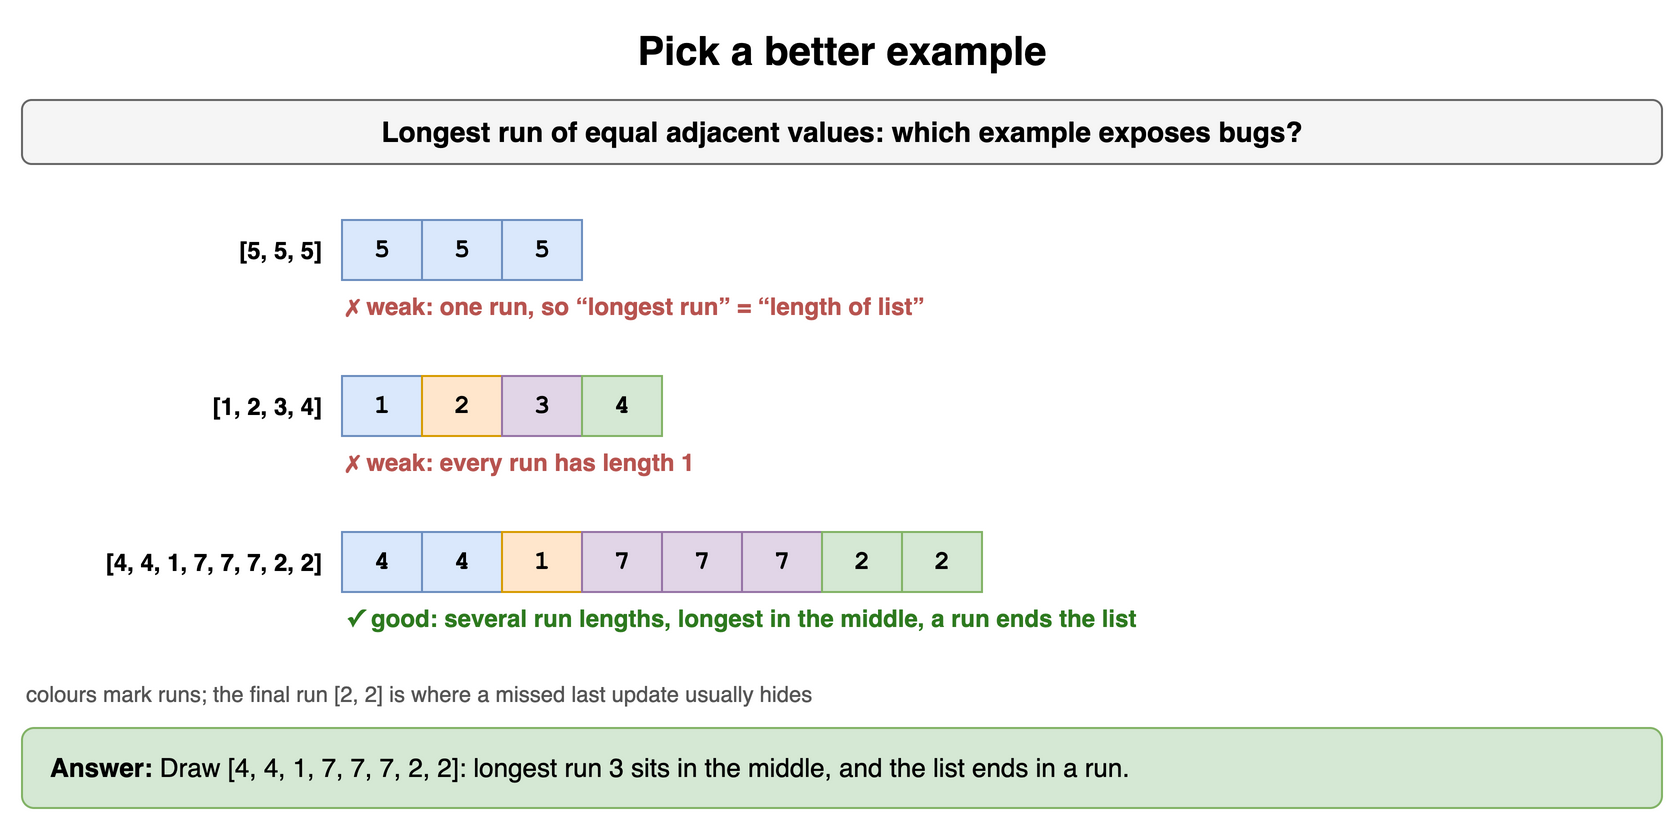

The diagram above was exported from draw.io. Its source (the exported page's mxGraphModel, read from the mxfile embedded in the PNG):
<mxGraphModel dx="900" dy="420" grid="1" gridSize="10" guides="1" tooltips="1" connect="1" arrows="1" fold="1" page="1" pageScale="1" pageWidth="900" pageHeight="420" math="0" shadow="0">
  <root>
    <mxCell id="0" />
    <mxCell id="1" parent="0" />
    <mxCell id="q21" value="Pick a better example" style="text;html=1;align=center;verticalAlign=middle;whiteSpace=wrap;fontSize=20;fontStyle=1;" vertex="1" parent="1">
      <mxGeometry x="40" y="10" width="820" height="30" as="geometry" />
    </mxCell>
    <mxCell id="q22" value="Longest run of equal adjacent values: which example exposes bugs?" style="rounded=1;whiteSpace=wrap;html=1;fillColor=#f5f5f5;strokeColor=#666666;fontStyle=1;fontSize=14;" vertex="1" parent="1">
      <mxGeometry x="40" y="50" width="820" height="32" as="geometry" />
    </mxCell>
    <mxCell id="q23" value="5" style="rounded=0;whiteSpace=wrap;html=1;fontFamily=Courier New;fontStyle=1;fontSize=13;fillColor=#dae8fc;strokeColor=#6c8ebf;fontSize=13;" vertex="1" parent="1">
      <mxGeometry x="200" y="110" width="40" height="30" as="geometry" />
    </mxCell>
    <mxCell id="q24" value="5" style="rounded=0;whiteSpace=wrap;html=1;fontFamily=Courier New;fontStyle=1;fontSize=13;fillColor=#dae8fc;strokeColor=#6c8ebf;fontSize=13;" vertex="1" parent="1">
      <mxGeometry x="240" y="110" width="40" height="30" as="geometry" />
    </mxCell>
    <mxCell id="q25" value="5" style="rounded=0;whiteSpace=wrap;html=1;fontFamily=Courier New;fontStyle=1;fontSize=13;fillColor=#dae8fc;strokeColor=#6c8ebf;fontSize=13;" vertex="1" parent="1">
      <mxGeometry x="280" y="110" width="40" height="30" as="geometry" />
    </mxCell>
    <mxCell id="q26" value="[5, 5, 5]" style="text;html=1;whiteSpace=wrap;fontSize=11;align=right;verticalAlign=middle;fontStyle=1;fontSize=12;" vertex="1" parent="1">
      <mxGeometry x="42" y="110" width="150" height="30" as="geometry" />
    </mxCell>
    <mxCell id="q27" value="✗ weak: one run, so “longest run” = “length of list”" style="text;html=1;whiteSpace=wrap;fontSize=11;align=left;verticalAlign=middle;fontSize=12;fontColor=#b85450;fontStyle=1;" vertex="1" parent="1">
      <mxGeometry x="200" y="144" width="660" height="18" as="geometry" />
    </mxCell>
    <mxCell id="q28" value="1" style="rounded=0;whiteSpace=wrap;html=1;fontFamily=Courier New;fontStyle=1;fontSize=13;fillColor=#dae8fc;strokeColor=#6c8ebf;fontSize=13;" vertex="1" parent="1">
      <mxGeometry x="200" y="188" width="40" height="30" as="geometry" />
    </mxCell>
    <mxCell id="q29" value="2" style="rounded=0;whiteSpace=wrap;html=1;fontFamily=Courier New;fontStyle=1;fontSize=13;fillColor=#ffe6cc;strokeColor=#d79b00;fontSize=13;" vertex="1" parent="1">
      <mxGeometry x="240" y="188" width="40" height="30" as="geometry" />
    </mxCell>
    <mxCell id="q210" value="3" style="rounded=0;whiteSpace=wrap;html=1;fontFamily=Courier New;fontStyle=1;fontSize=13;fillColor=#e1d5e7;strokeColor=#9673a6;fontSize=13;" vertex="1" parent="1">
      <mxGeometry x="280" y="188" width="40" height="30" as="geometry" />
    </mxCell>
    <mxCell id="q211" value="4" style="rounded=0;whiteSpace=wrap;html=1;fontFamily=Courier New;fontStyle=1;fontSize=13;fillColor=#d5e8d4;strokeColor=#82b366;fontSize=13;" vertex="1" parent="1">
      <mxGeometry x="320" y="188" width="40" height="30" as="geometry" />
    </mxCell>
    <mxCell id="q212" value="[1, 2, 3, 4]" style="text;html=1;whiteSpace=wrap;fontSize=11;align=right;verticalAlign=middle;fontStyle=1;fontSize=12;" vertex="1" parent="1">
      <mxGeometry x="42" y="188" width="150" height="30" as="geometry" />
    </mxCell>
    <mxCell id="q213" value="✗ weak: every run has length 1" style="text;html=1;whiteSpace=wrap;fontSize=11;align=left;verticalAlign=middle;fontSize=12;fontColor=#b85450;fontStyle=1;" vertex="1" parent="1">
      <mxGeometry x="200" y="222" width="660" height="18" as="geometry" />
    </mxCell>
    <mxCell id="q214" value="4" style="rounded=0;whiteSpace=wrap;html=1;fontFamily=Courier New;fontStyle=1;fontSize=13;fillColor=#dae8fc;strokeColor=#6c8ebf;fontSize=13;" vertex="1" parent="1">
      <mxGeometry x="200" y="266" width="40" height="30" as="geometry" />
    </mxCell>
    <mxCell id="q215" value="4" style="rounded=0;whiteSpace=wrap;html=1;fontFamily=Courier New;fontStyle=1;fontSize=13;fillColor=#dae8fc;strokeColor=#6c8ebf;fontSize=13;" vertex="1" parent="1">
      <mxGeometry x="240" y="266" width="40" height="30" as="geometry" />
    </mxCell>
    <mxCell id="q216" value="1" style="rounded=0;whiteSpace=wrap;html=1;fontFamily=Courier New;fontStyle=1;fontSize=13;fillColor=#ffe6cc;strokeColor=#d79b00;fontSize=13;" vertex="1" parent="1">
      <mxGeometry x="280" y="266" width="40" height="30" as="geometry" />
    </mxCell>
    <mxCell id="q217" value="7" style="rounded=0;whiteSpace=wrap;html=1;fontFamily=Courier New;fontStyle=1;fontSize=13;fillColor=#e1d5e7;strokeColor=#9673a6;fontSize=13;" vertex="1" parent="1">
      <mxGeometry x="320" y="266" width="40" height="30" as="geometry" />
    </mxCell>
    <mxCell id="q218" value="7" style="rounded=0;whiteSpace=wrap;html=1;fontFamily=Courier New;fontStyle=1;fontSize=13;fillColor=#e1d5e7;strokeColor=#9673a6;fontSize=13;" vertex="1" parent="1">
      <mxGeometry x="360" y="266" width="40" height="30" as="geometry" />
    </mxCell>
    <mxCell id="q219" value="7" style="rounded=0;whiteSpace=wrap;html=1;fontFamily=Courier New;fontStyle=1;fontSize=13;fillColor=#e1d5e7;strokeColor=#9673a6;fontSize=13;" vertex="1" parent="1">
      <mxGeometry x="400" y="266" width="40" height="30" as="geometry" />
    </mxCell>
    <mxCell id="q220" value="2" style="rounded=0;whiteSpace=wrap;html=1;fontFamily=Courier New;fontStyle=1;fontSize=13;fillColor=#d5e8d4;strokeColor=#82b366;fontSize=13;" vertex="1" parent="1">
      <mxGeometry x="440" y="266" width="40" height="30" as="geometry" />
    </mxCell>
    <mxCell id="q221" value="2" style="rounded=0;whiteSpace=wrap;html=1;fontFamily=Courier New;fontStyle=1;fontSize=13;fillColor=#d5e8d4;strokeColor=#82b366;fontSize=13;" vertex="1" parent="1">
      <mxGeometry x="480" y="266" width="40" height="30" as="geometry" />
    </mxCell>
    <mxCell id="q222" value="[4, 4, 1, 7, 7, 7, 2, 2]" style="text;html=1;whiteSpace=wrap;fontSize=11;align=right;verticalAlign=middle;fontStyle=1;fontSize=12;" vertex="1" parent="1">
      <mxGeometry x="42" y="266" width="150" height="30" as="geometry" />
    </mxCell>
    <mxCell id="q223" value="✓ good: several run lengths, longest in the middle, a run ends the list" style="text;html=1;whiteSpace=wrap;fontSize=11;align=left;verticalAlign=middle;fontSize=12;fontColor=#2d7a1f;fontStyle=1;" vertex="1" parent="1">
      <mxGeometry x="200" y="300" width="660" height="18" as="geometry" />
    </mxCell>
    <mxCell id="q224" value="colours mark runs; the final run [2, 2] is where a missed last update usually hides" style="text;html=1;whiteSpace=wrap;fontSize=11;align=left;verticalAlign=middle;fontSize=11;fontColor=#555555;" vertex="1" parent="1">
      <mxGeometry x="40" y="338" width="820" height="18" as="geometry" />
    </mxCell>
    <mxCell id="q225" value="&lt;b&gt;Answer:&lt;/b&gt; Draw [4, 4, 1, 7, 7, 7, 2, 2]: longest run 3 sits in the middle, and the list ends in a run." style="rounded=1;whiteSpace=wrap;html=1;fillColor=#d5e8d4;strokeColor=#82b366;fontSize=13;align=left;spacingLeft=12;" vertex="1" parent="1">
      <mxGeometry x="40" y="364" width="820" height="40" as="geometry" />
    </mxCell>
  </root>
</mxGraphModel>